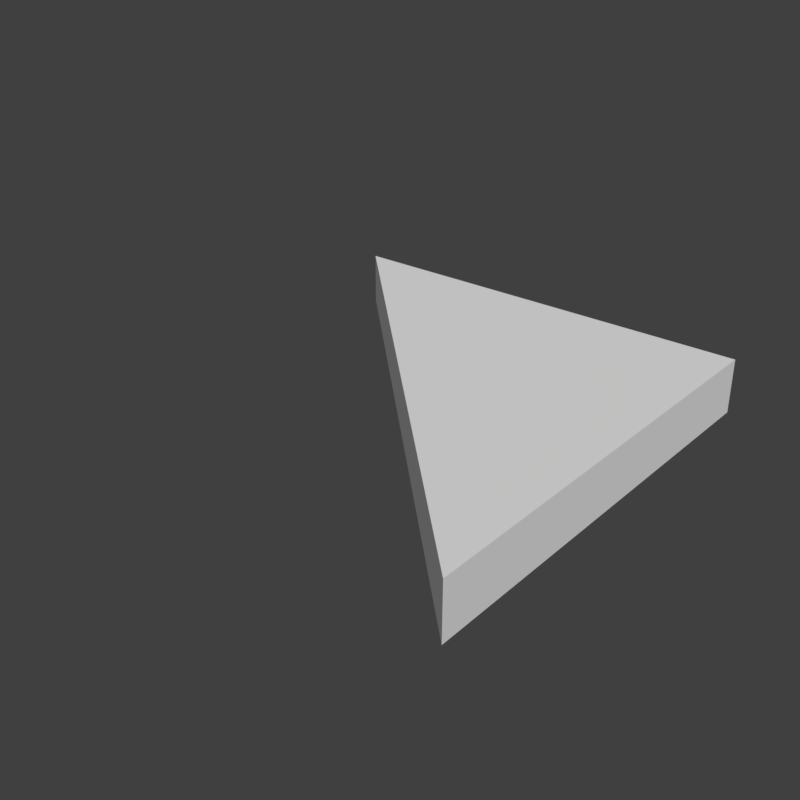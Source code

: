# Source: SM_RH_Triangle_2x2x0-250.blend  (saved by Blender 2.79.0; exported with 4.5.12 LTS)
import bpy
from mathutils import Matrix  # noqa: F401  (used for matrix-valued properties, if any)

bpy.ops.wm.read_factory_settings(use_empty=True)
scene = bpy.context.scene
scene.name = 'Scene'

# ---- collections
col_collection_1 = bpy.data.collections.new('Collection 1'); scene.collection.children.link(col_collection_1)

# ---- world
world_world = bpy.data.worlds.new('World'); scene.world = world_world
world_world.color = (0.05088, 0.05088, 0.05088)
world_world.use_sun_shadow = False
world_world.sun_shadow_jitter_overblur = 0.0
world_world.cycles.sampling_method = 'MANUAL'

# ---- meshes
me_cube = bpy.data.meshes.new('Cube')
me_cube.from_pydata([(-1.0, 1.0, 0.0), (-1.0, 1.0, 2.0), (1.0, -1.0, 0.0), (1.0, -1.0, 2.0), (1.0, 1.0, 0.0), (1.0, 1.0, 2.0)], [], [(0, 1, 5, 4), (4, 5, 3, 2), (0, 4, 2), (5, 1, 3), (0, 2, 3, 1)])
me_cube.use_remesh_preserve_volume = False
me_cube.use_remesh_preserve_attributes = False
me_cube.use_mirror_vertex_groups = False
me_cube.update()

# ---- objects
ob_sm_rh_triangle_2x2x0_250 = bpy.data.objects.new('SM_RH_Triangle_2x2x0-250', me_cube)

# ---- transforms, parenting, visibility, modifiers, constraints
ob_sm_rh_triangle_2x2x0_250.location = (0.0, 0.0, 0.0)
ob_sm_rh_triangle_2x2x0_250.scale = (2.0, 2.0, 0.25)
ob_sm_rh_triangle_2x2x0_250.lineart.crease_threshold = 0.0

# ---- collection membership
col_collection_1.objects.link(ob_sm_rh_triangle_2x2x0_250)

# ---- scene / render settings (as saved in the file)
scene.frame_start = 1; scene.frame_end = 250; scene.frame_set(1)
scene.render.engine = 'CYCLES'
scene.render.resolution_x = 1024
scene.render.resolution_y = 1024
scene.render.resolution_percentage = 50
scene.render.dither_intensity = 0.0
scene.cycles.use_denoising = False
scene.cycles.samples = 128
scene.cycles.sampling_pattern = 'TABULATED_SOBOL'
scene.cycles.use_adaptive_sampling = False
scene.cycles.use_light_tree = False
scene.cycles.blur_glossy = 0.0
scene.cycles.sample_clamp_indirect = 0.0
scene.view_settings.view_transform = 'Standard'
bpy.context.view_layer.update()

# ---- added for rendering (the .blend has no active camera and no usable light): camera, sun
cam_auto = bpy.data.cameras.new('AutoCamera')
cam_auto.lens = 50.0
cam_auto.sensor_width = 36.0
cam_auto.clip_end = 1000.0
ob_auto_camera = bpy.data.objects.new('AutoCamera', cam_auto)
scene.collection.objects.link(ob_auto_camera)
ob_auto_camera.location = (5.25427, -6.30512, 4.45341)
ob_auto_camera.rotation_euler = (1.09748, -7.21219e-08, 0.694738)
scene.camera = ob_auto_camera
light_auto_sun = bpy.data.lights.new('AutoSun', 'SUN')
light_auto_sun.energy = 3.0
light_auto_sun.angle = 0.0523599
ob_auto_sun = bpy.data.objects.new('AutoSun', light_auto_sun)
scene.collection.objects.link(ob_auto_sun)
ob_auto_sun.rotation_euler = (0.872665, 0.174533, 0.523599)
bpy.context.view_layer.update()
